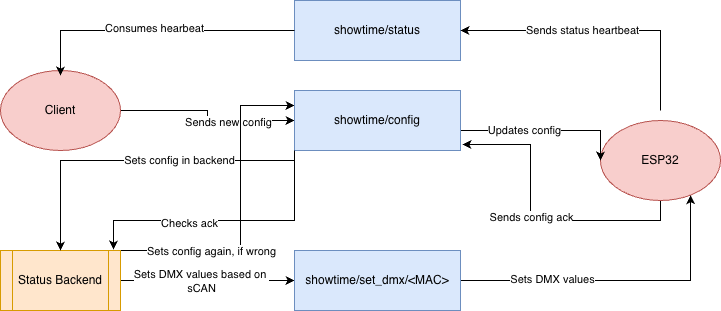

The diagram above was exported from draw.io. Its source (the exported page's mxGraphModel, read from the mxfile embedded in the PNG):
<mxGraphModel dx="1010" dy="609" grid="1" gridSize="10" guides="1" tooltips="1" connect="1" arrows="1" fold="1" page="1" pageScale="1" pageWidth="827" pageHeight="1169" math="0" shadow="0">
  <root>
    <mxCell id="0" />
    <mxCell id="1" parent="0" />
    <mxCell id="CcsvNKg8s4Ss1WKJ5Ofq-1" parent="1" style="rounded=0;whiteSpace=wrap;html=1;fillColor=#dae8fc;strokeColor=#6c8ebf;" value="showtime/status" vertex="1">
      <mxGeometry height="60" width="166" x="354" y="40" as="geometry" />
    </mxCell>
    <mxCell id="CcsvNKg8s4Ss1WKJ5Ofq-14" edge="1" parent="1" source="CcsvNKg8s4Ss1WKJ5Ofq-2" style="edgeStyle=orthogonalEdgeStyle;rounded=0;orthogonalLoop=1;jettySize=auto;html=1;exitX=1;exitY=0.5;exitDx=0;exitDy=0;entryX=0;entryY=0.5;entryDx=0;entryDy=0;" target="CcsvNKg8s4Ss1WKJ5Ofq-11">
      <mxGeometry relative="1" as="geometry" />
    </mxCell>
    <mxCell id="CcsvNKg8s4Ss1WKJ5Ofq-15" connectable="0" parent="CcsvNKg8s4Ss1WKJ5Ofq-14" style="edgeLabel;html=1;align=center;verticalAlign=middle;resizable=0;points=[];" value="Sends new config" vertex="1">
      <mxGeometry relative="1" x="0.2717" y="-1" as="geometry">
        <mxPoint as="offset" />
      </mxGeometry>
    </mxCell>
    <mxCell id="CcsvNKg8s4Ss1WKJ5Ofq-2" parent="1" style="ellipse;whiteSpace=wrap;html=1;fillColor=#f8cecc;strokeColor=#b85450;" value="Client" vertex="1">
      <mxGeometry height="80" width="120" x="60" y="110" as="geometry" />
    </mxCell>
    <mxCell id="CcsvNKg8s4Ss1WKJ5Ofq-5" edge="1" parent="1" style="edgeStyle=orthogonalEdgeStyle;rounded=0;orthogonalLoop=1;jettySize=auto;html=1;entryX=1;entryY=0.5;entryDx=0;entryDy=0;" target="CcsvNKg8s4Ss1WKJ5Ofq-1">
      <mxGeometry relative="1" as="geometry">
        <Array as="points">
          <mxPoint x="720" y="70" />
        </Array>
        <mxPoint x="720" y="150" as="sourcePoint" />
      </mxGeometry>
    </mxCell>
    <mxCell id="CcsvNKg8s4Ss1WKJ5Ofq-6" connectable="0" parent="CcsvNKg8s4Ss1WKJ5Ofq-5" style="edgeLabel;html=1;align=center;verticalAlign=middle;resizable=0;points=[];" value="Sends status heartbeat" vertex="1">
      <mxGeometry relative="1" x="0.1382" y="-1" as="geometry">
        <mxPoint as="offset" />
      </mxGeometry>
    </mxCell>
    <mxCell id="CcsvNKg8s4Ss1WKJ5Ofq-25" edge="1" parent="1" source="CcsvNKg8s4Ss1WKJ5Ofq-3" style="edgeStyle=orthogonalEdgeStyle;rounded=0;orthogonalLoop=1;jettySize=auto;html=1;exitX=0.5;exitY=1;exitDx=0;exitDy=0;entryX=1.012;entryY=0.9;entryDx=0;entryDy=0;entryPerimeter=0;" target="CcsvNKg8s4Ss1WKJ5Ofq-11">
      <mxGeometry relative="1" as="geometry">
        <mxPoint x="520" y="240" as="targetPoint" />
      </mxGeometry>
    </mxCell>
    <mxCell id="CcsvNKg8s4Ss1WKJ5Ofq-26" connectable="0" parent="CcsvNKg8s4Ss1WKJ5Ofq-25" style="edgeLabel;html=1;align=center;verticalAlign=middle;resizable=0;points=[];" value="Sends config ack" vertex="1">
      <mxGeometry relative="1" x="0.049" as="geometry">
        <mxPoint as="offset" />
      </mxGeometry>
    </mxCell>
    <mxCell id="CcsvNKg8s4Ss1WKJ5Ofq-3" parent="1" style="ellipse;whiteSpace=wrap;html=1;fillColor=#f8cecc;strokeColor=#b85450;" value="ESP32" vertex="1">
      <mxGeometry height="80" width="120" x="660" y="160" as="geometry" />
    </mxCell>
    <mxCell id="CcsvNKg8s4Ss1WKJ5Ofq-8" edge="1" parent="1" source="CcsvNKg8s4Ss1WKJ5Ofq-1" style="edgeStyle=orthogonalEdgeStyle;rounded=0;orthogonalLoop=1;jettySize=auto;html=1;exitX=0;exitY=0.5;exitDx=0;exitDy=0;">
      <mxGeometry relative="1" as="geometry">
        <Array as="points">
          <mxPoint x="120" y="70" />
          <mxPoint x="120" y="115" />
        </Array>
        <mxPoint x="120" y="115" as="targetPoint" />
      </mxGeometry>
    </mxCell>
    <mxCell id="CcsvNKg8s4Ss1WKJ5Ofq-9" connectable="0" parent="CcsvNKg8s4Ss1WKJ5Ofq-8" style="edgeLabel;html=1;align=center;verticalAlign=middle;resizable=0;points=[];" value="Consumes hearbeat" vertex="1">
      <mxGeometry relative="1" x="0.0108" y="-3" as="geometry">
        <mxPoint as="offset" />
      </mxGeometry>
    </mxCell>
    <mxCell id="CcsvNKg8s4Ss1WKJ5Ofq-29" edge="1" parent="1" source="CcsvNKg8s4Ss1WKJ5Ofq-10" style="edgeStyle=orthogonalEdgeStyle;rounded=0;orthogonalLoop=1;jettySize=auto;html=1;exitX=0.75;exitY=0;exitDx=0;exitDy=0;entryX=0;entryY=0.25;entryDx=0;entryDy=0;" target="CcsvNKg8s4Ss1WKJ5Ofq-11">
      <mxGeometry relative="1" as="geometry">
        <Array as="points">
          <mxPoint x="300" y="290" />
          <mxPoint x="300" y="145" />
        </Array>
      </mxGeometry>
    </mxCell>
    <mxCell id="CcsvNKg8s4Ss1WKJ5Ofq-30" connectable="0" parent="CcsvNKg8s4Ss1WKJ5Ofq-29" style="edgeLabel;html=1;align=center;verticalAlign=middle;resizable=0;points=[];" value="Sets config again, if wrong" vertex="1">
      <mxGeometry relative="1" x="-0.7479" y="1" as="geometry">
        <mxPoint x="76" y="1" as="offset" />
      </mxGeometry>
    </mxCell>
    <mxCell id="CcsvNKg8s4Ss1WKJ5Ofq-31" edge="1" parent="1" source="CcsvNKg8s4Ss1WKJ5Ofq-10" style="edgeStyle=orthogonalEdgeStyle;rounded=0;orthogonalLoop=1;jettySize=auto;html=1;exitX=1;exitY=0.5;exitDx=0;exitDy=0;entryX=0;entryY=0.5;entryDx=0;entryDy=0;" target="CcsvNKg8s4Ss1WKJ5Ofq-13">
      <mxGeometry relative="1" as="geometry" />
    </mxCell>
    <mxCell id="CcsvNKg8s4Ss1WKJ5Ofq-32" connectable="0" parent="CcsvNKg8s4Ss1WKJ5Ofq-31" style="edgeLabel;html=1;align=center;verticalAlign=middle;resizable=0;points=[];" value="Sets DMX values based on&amp;nbsp;&lt;br&gt;sCAN" vertex="1">
      <mxGeometry relative="1" x="-0.1839" y="1" as="geometry">
        <mxPoint x="9" y="1" as="offset" />
      </mxGeometry>
    </mxCell>
    <mxCell id="CcsvNKg8s4Ss1WKJ5Ofq-10" parent="1" style="shape=process;whiteSpace=wrap;html=1;backgroundOutline=1;fillColor=#ffe6cc;strokeColor=#d79b00;" value="Status Backend" vertex="1">
      <mxGeometry height="60" width="120" x="60" y="290" as="geometry" />
    </mxCell>
    <mxCell id="CcsvNKg8s4Ss1WKJ5Ofq-19" edge="1" parent="1" source="CcsvNKg8s4Ss1WKJ5Ofq-11" style="edgeStyle=orthogonalEdgeStyle;rounded=0;orthogonalLoop=1;jettySize=auto;html=1;exitX=1;exitY=0.5;exitDx=0;exitDy=0;entryX=0;entryY=0.5;entryDx=0;entryDy=0;" target="CcsvNKg8s4Ss1WKJ5Ofq-3">
      <mxGeometry relative="1" as="geometry">
        <Array as="points">
          <mxPoint x="474" y="170" />
          <mxPoint x="660" y="170" />
        </Array>
      </mxGeometry>
    </mxCell>
    <mxCell id="CcsvNKg8s4Ss1WKJ5Ofq-20" connectable="0" parent="CcsvNKg8s4Ss1WKJ5Ofq-19" style="edgeLabel;html=1;align=center;verticalAlign=middle;resizable=0;points=[];" value="Updates config" vertex="1">
      <mxGeometry relative="1" x="0.2117" y="1" as="geometry">
        <mxPoint as="offset" />
      </mxGeometry>
    </mxCell>
    <mxCell id="CcsvNKg8s4Ss1WKJ5Ofq-23" edge="1" parent="1" source="CcsvNKg8s4Ss1WKJ5Ofq-11" style="edgeStyle=orthogonalEdgeStyle;rounded=0;orthogonalLoop=1;jettySize=auto;html=1;exitX=0;exitY=0.75;exitDx=0;exitDy=0;" target="CcsvNKg8s4Ss1WKJ5Ofq-10">
      <mxGeometry relative="1" as="geometry">
        <Array as="points">
          <mxPoint x="354" y="200" />
          <mxPoint x="120" y="200" />
        </Array>
      </mxGeometry>
    </mxCell>
    <mxCell id="CcsvNKg8s4Ss1WKJ5Ofq-24" connectable="0" parent="CcsvNKg8s4Ss1WKJ5Ofq-23" style="edgeLabel;html=1;align=center;verticalAlign=middle;resizable=0;points=[];" value="Sets config in backend" vertex="1">
      <mxGeometry relative="1" x="-0.192" y="-1" as="geometry">
        <mxPoint as="offset" />
      </mxGeometry>
    </mxCell>
    <mxCell id="CcsvNKg8s4Ss1WKJ5Ofq-11" parent="1" style="rounded=0;whiteSpace=wrap;html=1;fillColor=#dae8fc;strokeColor=#6c8ebf;" value="showtime/config" vertex="1">
      <mxGeometry height="60" width="166" x="354" y="130" as="geometry" />
    </mxCell>
    <mxCell id="CcsvNKg8s4Ss1WKJ5Ofq-33" edge="1" parent="1" source="CcsvNKg8s4Ss1WKJ5Ofq-13" style="edgeStyle=orthogonalEdgeStyle;rounded=0;orthogonalLoop=1;jettySize=auto;html=1;exitX=1;exitY=0.5;exitDx=0;exitDy=0;" target="CcsvNKg8s4Ss1WKJ5Ofq-3">
      <mxGeometry relative="1" as="geometry">
        <Array as="points">
          <mxPoint x="750" y="320" />
        </Array>
      </mxGeometry>
    </mxCell>
    <mxCell id="CcsvNKg8s4Ss1WKJ5Ofq-34" connectable="0" parent="CcsvNKg8s4Ss1WKJ5Ofq-33" style="edgeLabel;html=1;align=center;verticalAlign=middle;resizable=0;points=[];" value="Sets DMX values" vertex="1">
      <mxGeometry relative="1" x="-0.4229" y="2" as="geometry">
        <mxPoint as="offset" />
      </mxGeometry>
    </mxCell>
    <mxCell id="CcsvNKg8s4Ss1WKJ5Ofq-13" parent="1" style="rounded=0;whiteSpace=wrap;html=1;fillColor=#dae8fc;strokeColor=#6c8ebf;" value="showtime/set_dmx/&amp;lt;MAC&amp;gt;" vertex="1">
      <mxGeometry height="60" width="166" x="354" y="290" as="geometry" />
    </mxCell>
    <mxCell id="CcsvNKg8s4Ss1WKJ5Ofq-27" edge="1" parent="1" source="CcsvNKg8s4Ss1WKJ5Ofq-11" style="edgeStyle=orthogonalEdgeStyle;rounded=0;orthogonalLoop=1;jettySize=auto;html=1;entryX=0.942;entryY=-0.017;entryDx=0;entryDy=0;entryPerimeter=0;" target="CcsvNKg8s4Ss1WKJ5Ofq-10">
      <mxGeometry relative="1" as="geometry">
        <Array as="points">
          <mxPoint x="354" y="260" />
          <mxPoint x="173" y="260" />
        </Array>
        <mxPoint x="390" y="270" as="sourcePoint" />
      </mxGeometry>
    </mxCell>
    <mxCell id="CcsvNKg8s4Ss1WKJ5Ofq-28" connectable="0" parent="CcsvNKg8s4Ss1WKJ5Ofq-27" style="edgeLabel;html=1;align=center;verticalAlign=middle;resizable=0;points=[];" value="Checks ack" vertex="1">
      <mxGeometry relative="1" x="0.2547" y="2" as="geometry">
        <mxPoint as="offset" />
      </mxGeometry>
    </mxCell>
  </root>
</mxGraphModel>